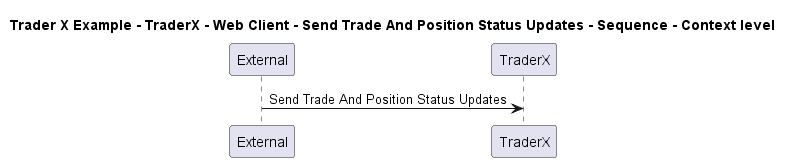

The diagram above was rendered by PlantUML. Its source (embedded in the PNG):
@startuml

title Trader X Example - TraderX - Web Client - Send Trade And Position Status Updates - Sequence - Context level

participant "External" as C4InterFlow.SoftwareSystems.ExternalSystem
participant "TraderX" as TraderXExample.SoftwareSystems.TraderX

C4InterFlow.SoftwareSystems.ExternalSystem -> TraderXExample.SoftwareSystems.TraderX : Send Trade And Position Status Updates


@enduml